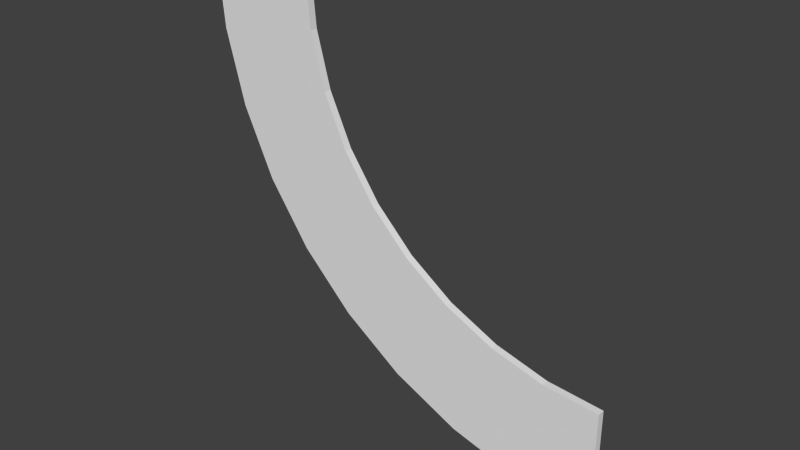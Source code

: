 # Source: schieneKurveRechts_v1.blend  (saved by Blender 2.76.0; exported with 4.5.12 LTS)
import bpy
from mathutils import Matrix  # noqa: F401  (used for matrix-valued properties, if any)

bpy.ops.wm.read_factory_settings(use_empty=True)
scene = bpy.context.scene
scene.name = 'Scene'

# ---- collections
col_collection_1 = bpy.data.collections.new('Collection 1'); scene.collection.children.link(col_collection_1)

# ---- world
world_world = bpy.data.worlds.new('World'); scene.world = world_world
world_world.color = (0.05088, 0.05088, 0.05088)
world_world.use_sun_shadow = False
world_world.sun_shadow_jitter_overblur = 0.0
world_world.cycles.sampling_method = 'MANUAL'
world_world.cycles.sample_map_resolution = 256

# ---- meshes
me_cube = bpy.data.meshes.new('Cube')
me_cube.from_pydata([(0.075, -2.459e-05, 0.4987), (0.075, 0.009975, 0.4987), (-0.075, -2.459e-05, 0.4987), (-0.075, 0.009975, 0.4987), (0.08146, -2.459e-05, 0.4249), (0.08146, 0.009975, 0.4249), (-0.06626, -2.459e-05, 0.3989), (-0.06626, 0.009975, 0.3989), (0.1006, -2.46e-05, 0.3534), (0.1006, 0.009975, 0.3534), (-0.04032, -2.46e-05, 0.3021), (-0.04032, 0.009975, 0.3021), (0.1319, -2.46e-05, 0.2862), (0.1319, 0.009975, 0.2862), (0.002035, -2.46e-05, 0.2112), (0.002035, 0.009975, 0.2112), (0.1744, -2.46e-05, 0.2256), (0.1744, 0.009975, 0.2256), (0.05952, -2.461e-05, 0.1291), (0.05952, 0.009975, 0.1291), (0.2268, -2.46e-05, 0.1732), (0.2268, 0.009975, 0.1732), (0.1304, -2.461e-05, 0.05826), (0.1304, 0.009975, 0.05826), (0.2875, -2.461e-05, 0.1307), (0.2875, 0.009975, 0.1307), (0.2125, -2.461e-05, 0.000772), (0.2125, 0.009975, 0.000772), (0.3546, -2.461e-05, 0.09937), (0.3546, 0.009975, 0.09937), (0.3033, -2.461e-05, -0.04159), (0.3033, 0.009975, -0.04159), (0.4262, -2.461e-05, 0.08019), (0.4262, 0.009975, 0.08019), (0.4002, -2.462e-05, -0.06753), (0.4002, 0.009975, -0.06753), (0.5, -2.461e-05, 0.07374), (0.5, 0.009975, 0.07374), (0.5, -2.462e-05, -0.07626), (0.5, 0.009975, -0.07626)], [], [(3, 2, 0, 1), (7, 5, 9, 11), (3, 1, 5, 7), (1, 0, 4, 5), (0, 2, 6, 4), (2, 3, 7, 6), (8, 10, 14, 12), (5, 4, 8, 9), (4, 6, 10, 8), (6, 7, 11, 10), (14, 15, 19, 18), (10, 11, 15, 14), (11, 9, 13, 15), (9, 8, 12, 13), (19, 17, 21, 23), (15, 13, 17, 19), (13, 12, 16, 17), (12, 14, 18, 16), (20, 22, 26, 24), (17, 16, 20, 21), (16, 18, 22, 20), (18, 19, 23, 22), (27, 25, 29, 31), (22, 23, 27, 26), (23, 21, 25, 27), (21, 20, 24, 25), (31, 29, 33, 35), (25, 24, 28, 29), (24, 26, 30, 28), (26, 27, 31, 30), (32, 34, 38, 36), (29, 28, 32, 33), (28, 30, 34, 32), (30, 31, 35, 34), (39, 37, 36, 38), (34, 35, 39, 38), (35, 33, 37, 39), (33, 32, 36, 37)])
me_cube.use_remesh_preserve_volume = False
me_cube.use_remesh_preserve_attributes = False
me_cube.use_mirror_vertex_groups = False
me_cube.update()

# ---- objects
ob_cube = bpy.data.objects.new('Cube', me_cube)

# ---- transforms, parenting, visibility, modifiers, constraints
ob_cube.location = (0.0, 0.0, 0.0)
ob_cube.lineart.crease_threshold = 0.0

# ---- collection membership
col_collection_1.objects.link(ob_cube)

# ---- scene / render settings (as saved in the file)
scene.frame_start = 1; scene.frame_end = 250; scene.frame_set(1)
scene.render.engine = 'CYCLES'
scene.render.resolution_x = 1280
scene.render.resolution_y = 720
scene.render.dither_intensity = 0.0
scene.cycles.use_denoising = False
scene.cycles.samples = 10
scene.cycles.sampling_pattern = 'TABULATED_SOBOL'
scene.cycles.light_sampling_threshold = 0.0
scene.cycles.use_adaptive_sampling = False
scene.cycles.use_light_tree = False
scene.cycles.blur_glossy = 0.0
scene.cycles.pixel_filter_type = 'GAUSSIAN'
scene.cycles.sample_clamp_indirect = 0.0
scene.view_settings.view_transform = 'Standard'
scene.unit_settings.scale_length = 10.0
bpy.context.view_layer.update()

# ---- added for rendering (the .blend has no active camera and no usable light): camera, sun
cam_auto = bpy.data.cameras.new('AutoCamera')
cam_auto.lens = 50.0
cam_auto.sensor_width = 36.0
cam_auto.clip_end = 1000.0
ob_auto_camera = bpy.data.objects.new('AutoCamera', cam_auto)
scene.collection.objects.link(ob_auto_camera)
ob_auto_camera.location = (0.964925, -0.897934, 0.813177)
ob_auto_camera.rotation_euler = (1.09748, -7.21219e-08, 0.694738)
scene.camera = ob_auto_camera
light_auto_sun = bpy.data.lights.new('AutoSun', 'SUN')
light_auto_sun.energy = 3.0
light_auto_sun.angle = 0.0523599
ob_auto_sun = bpy.data.objects.new('AutoSun', light_auto_sun)
scene.collection.objects.link(ob_auto_sun)
ob_auto_sun.rotation_euler = (0.872665, 0.174533, 0.523599)
bpy.context.view_layer.update()
